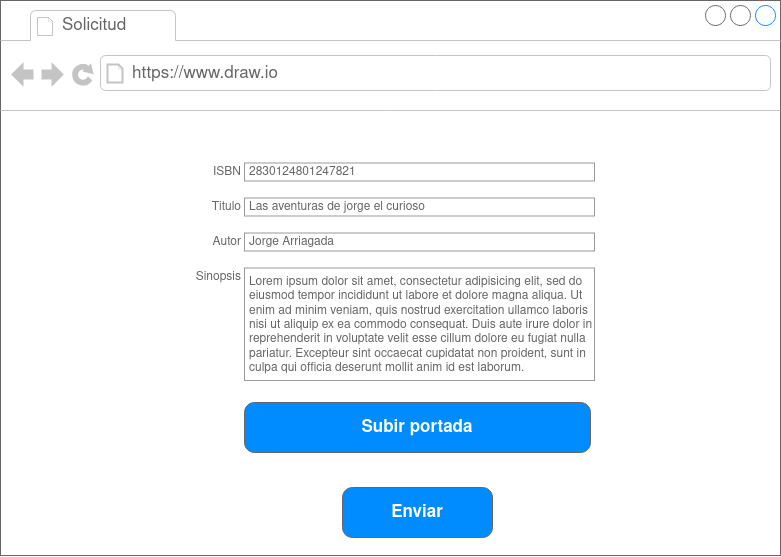

The diagram above was exported from draw.io. Its source (the exported page's mxGraphModel, read from the mxfile embedded in the PNG):
<mxGraphModel dx="3259" dy="935" grid="1" gridSize="10" guides="1" tooltips="1" connect="1" arrows="1" fold="1" page="1" pageScale="1" pageWidth="827" pageHeight="1169" math="0" shadow="0">
  <root>
    <mxCell id="0" />
    <mxCell id="1" parent="0" />
    <mxCell id="2" value="" style="strokeWidth=1;shadow=0;dashed=0;align=center;html=1;shape=mxgraph.mockup.containers.browserWindow;rSize=0;strokeColor=#666666;strokeColor2=#008cff;strokeColor3=#c4c4c4;mainText=,;recursiveResize=0;" vertex="1" parent="1">
      <mxGeometry x="1045" y="3430" width="780" height="555" as="geometry" />
    </mxCell>
    <mxCell id="3" value="Solicitud" style="strokeWidth=1;shadow=0;dashed=0;align=center;html=1;shape=mxgraph.mockup.containers.anchor;fontSize=17;fontColor=#666666;align=left;whiteSpace=wrap;" vertex="1" parent="2">
      <mxGeometry x="60" y="12" width="110" height="26" as="geometry" />
    </mxCell>
    <mxCell id="4" value="https://www.draw.io" style="strokeWidth=1;shadow=0;dashed=0;align=center;html=1;shape=mxgraph.mockup.containers.anchor;rSize=0;fontSize=17;fontColor=#666666;align=left;" vertex="1" parent="2">
      <mxGeometry x="130" y="60" width="250" height="26" as="geometry" />
    </mxCell>
    <mxCell id="5" value="ISBN" style="strokeWidth=1;shadow=0;dashed=0;align=center;html=1;shape=mxgraph.mockup.forms.anchor;align=right;spacingRight=2;fontColor=#666666;" vertex="1" parent="2">
      <mxGeometry x="194" y="162.5" width="50" height="18" as="geometry" />
    </mxCell>
    <mxCell id="6" value="2830124801247821" style="strokeWidth=1;shadow=0;dashed=0;align=center;html=1;shape=mxgraph.mockup.forms.rrect;fillColor=#ffffff;rSize=0;fontColor=#666666;align=left;spacingLeft=3;strokeColor=#999999;" vertex="1" parent="2">
      <mxGeometry x="244" y="162.5" width="350" height="18" as="geometry" />
    </mxCell>
    <mxCell id="7" value="Titulo" style="strokeWidth=1;shadow=0;dashed=0;align=center;html=1;shape=mxgraph.mockup.forms.anchor;align=right;spacingRight=2;fontColor=#666666;" vertex="1" parent="2">
      <mxGeometry x="194" y="197.5" width="50" height="18" as="geometry" />
    </mxCell>
    <mxCell id="8" value="Las aventuras de jorge el curioso" style="strokeWidth=1;shadow=0;dashed=0;align=center;html=1;shape=mxgraph.mockup.forms.rrect;fillColor=#ffffff;rSize=0;fontColor=#666666;align=left;spacingLeft=3;strokeColor=#999999;" vertex="1" parent="2">
      <mxGeometry x="244" y="197.5" width="350" height="18" as="geometry" />
    </mxCell>
    <mxCell id="9" value="Jorge Arriagada" style="strokeWidth=1;shadow=0;dashed=0;align=center;html=1;shape=mxgraph.mockup.forms.rrect;fillColor=#ffffff;rSize=0;fontColor=#666666;align=left;spacingLeft=3;strokeColor=#999999;" vertex="1" parent="2">
      <mxGeometry x="244" y="232.5" width="350" height="18" as="geometry" />
    </mxCell>
    <mxCell id="10" value="" style="strokeWidth=1;shadow=0;dashed=0;align=center;html=1;shape=mxgraph.mockup.forms.anchor;align=right;spacingRight=2;fontColor=#666666;" vertex="1" parent="2">
      <mxGeometry x="110" y="250" width="50" height="18" as="geometry" />
    </mxCell>
    <mxCell id="11" value="Lorem ipsum dolor sit amet, consectetur adipisicing elit, sed do eiusmod tempor incididunt ut labore et dolore magna aliqua. Ut enim ad minim veniam, quis nostrud exercitation ullamco laboris nisi ut aliquip ex ea commodo consequat. Duis aute irure dolor in reprehenderit in voluptate velit esse cillum dolore eu fugiat nulla pariatur. Excepteur sint occaecat cupidatat non proident, sunt in culpa qui officia deserunt mollit anim id est laborum." style="strokeWidth=1;shadow=0;dashed=0;align=center;html=1;shape=mxgraph.mockup.forms.rrect;fillColor=#ffffff;rSize=0;fontColor=#666666;align=left;spacingLeft=3;strokeColor=#999999;verticalAlign=top;whiteSpace=wrap;" vertex="1" parent="2">
      <mxGeometry x="244" y="267.5" width="350" height="112.5" as="geometry" />
    </mxCell>
    <mxCell id="12" value="Sinopsis" style="strokeWidth=1;shadow=0;dashed=0;align=center;html=1;shape=mxgraph.mockup.forms.anchor;align=right;spacingRight=2;fontColor=#666666;" vertex="1" parent="2">
      <mxGeometry x="194" y="267.5" width="50" height="18" as="geometry" />
    </mxCell>
    <mxCell id="13" value="Subir portada" style="strokeWidth=1;shadow=0;dashed=0;align=center;html=1;shape=mxgraph.mockup.buttons.button;strokeColor=#666666;fontColor=#ffffff;mainText=;buttonStyle=round;fontSize=17;fontStyle=1;fillColor=#008cff;whiteSpace=wrap;" vertex="1" parent="2">
      <mxGeometry x="244" y="402" width="346" height="50" as="geometry" />
    </mxCell>
    <mxCell id="14" value="Enviar" style="strokeWidth=1;shadow=0;dashed=0;align=center;html=1;shape=mxgraph.mockup.buttons.button;strokeColor=#666666;fontColor=#ffffff;mainText=;buttonStyle=round;fontSize=17;fontStyle=1;fillColor=#008cff;whiteSpace=wrap;" vertex="1" parent="2">
      <mxGeometry x="342" y="487" width="150" height="50" as="geometry" />
    </mxCell>
    <mxCell id="15" value="Autor" style="strokeWidth=1;shadow=0;dashed=0;align=center;html=1;shape=mxgraph.mockup.forms.anchor;align=right;spacingRight=2;fontColor=#666666;" vertex="1" parent="1">
      <mxGeometry x="1239" y="3662.5" width="50" height="18" as="geometry" />
    </mxCell>
  </root>
</mxGraphModel>